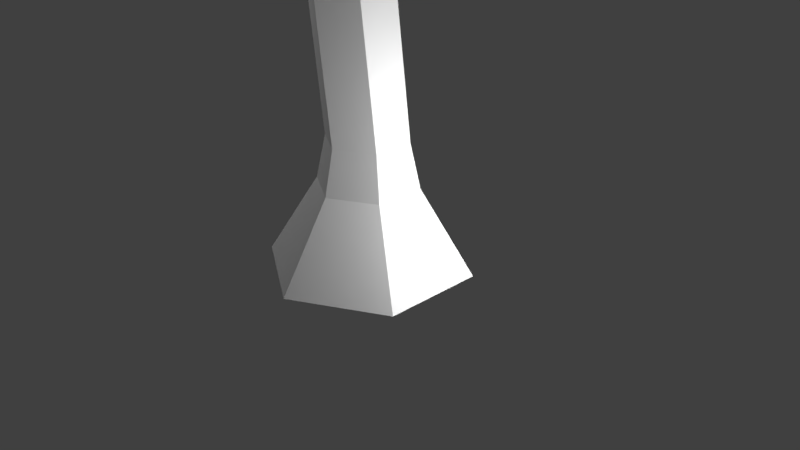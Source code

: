# Source: GreenTRee.blend  (saved by Blender 2.78.0; exported with 4.5.12 LTS)
import bpy
from mathutils import Matrix  # noqa: F401  (used for matrix-valued properties, if any)

bpy.ops.wm.read_factory_settings(use_empty=True)
scene = bpy.context.scene
scene.name = 'Scene'

# ---- collections
col_collection_1 = bpy.data.collections.new('Collection 1'); scene.collection.children.link(col_collection_1)

# ---- world
world_world = bpy.data.worlds.new('World'); scene.world = world_world
world_world.color = (0.05088, 0.05088, 0.05088)
world_world.use_sun_shadow = False
world_world.sun_shadow_jitter_overblur = 0.0
world_world.cycles.sampling_method = 'MANUAL'

# ---- cameras
cam_camera = bpy.data.cameras.new('Camera')
cam_camera.clip_end = 100.0
cam_camera.lens = 35.0
cam_camera.sensor_width = 32.0
cam_camera.sensor_height = 18.0
cam_camera.ortho_scale = 7.314
cam_camera.dof.focus_distance = 0.0
cam_camera.dof.aperture_fstop = 128.0

# ---- lights
light_point_001 = bpy.data.lights.new('Point.001', 'POINT')
light_point_001.transmission_factor = 0.0
light_point_001.energy = 331.0
light_point_001.shadow_buffer_clip_start = 0.5
light_point_001.shadow_soft_size = 0.1
light_point_001.shadow_maximum_resolution = 0.006
light_point_001.use_absolute_resolution = True
light_point = bpy.data.lights.new('Point', 'POINT')
light_point.transmission_factor = 0.0
light_point.energy = 350.0
light_point.shadow_buffer_clip_start = 0.5
light_point.shadow_soft_size = 0.1
light_point.shadow_maximum_resolution = 0.006
light_point.use_absolute_resolution = True
light_lamp = bpy.data.lights.new('Lamp', 'POINT')
light_lamp.transmission_factor = 0.0
light_lamp.cutoff_distance = 30.0
light_lamp.energy = 100.0
light_lamp.shadow_buffer_clip_start = 1.001
light_lamp.shadow_soft_size = 0.1
light_lamp.shadow_maximum_resolution = 0.006
light_lamp.use_absolute_resolution = True

# ---- meshes
me_cylinder_001 = bpy.data.meshes.new('Cylinder.001')
me_cylinder_001.from_pydata([(-3.285, -3.285, -0.4335), (3.285, -3.285, -0.4335), (-3.285, 3.285, -0.4335), (3.285, 3.285, -0.4335), (-3.285, -2.98e-08, -0.4335), (3.285, -2.98e-08, -0.4335), (-3.285, -1.643, -0.4335), (3.285, -1.643, -0.4335), (3.285, 1.643, -0.4335), (-3.285, 1.643, -0.4335), (-1.907e-06, -3.285, 0.5899), (-1.431e-06, 3.285, 0.5899), (-1.431e-06, -2.98e-08, 1.052), (-1.431e-06, -1.643, 1.052), (-1.431e-06, 1.643, 1.052), (-2.924, -3.06, 1.233), (-3.313, 3.412, 0.1701), (3.634, -2.666, 1.233), (3.246, 3.806, 0.1701), (0.3551, -2.863, 1.233), (-0.03345, 3.609, 0.1701), (-1.284, -2.961, 1.233), (-1.673, 3.511, 0.1701), (1.606, 3.708, 0.1701), (1.995, -2.764, 1.233), (-3.108, 0.01103, -0.3084), (3.45, 0.4048, -0.3084), (0.1752, 0.1333, -0.764), (-1.464, 0.0349, -0.764), (1.815, 0.2318, -0.764)], [], [(14, 8, 3, 11), (13, 7, 5, 12), (10, 1, 7, 13), (12, 5, 8, 14), (4, 12, 14, 9), (0, 10, 13, 6), (6, 13, 12, 4), (9, 14, 11, 2), (29, 23, 18, 26), (28, 22, 20, 27), (25, 16, 22, 28), (27, 20, 23, 29), (19, 27, 29, 24), (15, 25, 28, 21), (21, 28, 27, 19), (24, 29, 26, 17)])
_uv = me_cylinder_001.uv_layers.new(name='UVMap')
_uv.uv.foreach_set('vector', [0.5, 0.7499, 0.9999, 0.7499, 0.9999, 0.9999, 0.5, 0.9999, 0.5, 0.2501, 0.9999, 0.25, 0.9999, 0.5, 0.5, 0.5, 0.5, 0.0001, 0.9999, 9.998e-05, 0.9999, 0.25, 0.5, 0.2501, 0.5, 0.5, 0.9999, 0.5, 0.9999, 0.7499, 0.5, 0.7499, 0.0001, 0.5, 0.5, 0.5, 0.5, 0.7499, 0.0001, 0.75, 9.998e-05, 0.0001001, 0.5, 0.0001, 0.5, 0.2501, 0.0001, 0.2501, 0.0001, 0.2501, 0.5, 0.2501, 0.5, 0.5, 0.0001, 0.5, 0.0001, 0.75, 0.5, 0.7499, 0.5, 0.9999, 0.0001001, 0.9999, 0.5, 0.7499, 0.9999, 0.7499, 0.9999, 0.9999, 0.5, 0.9999, 0.5, 0.2501, 0.9999, 0.25, 0.9999, 0.5, 0.5, 0.5, 0.5, 0.0001, 0.9999, 9.998e-05, 0.9999, 0.25, 0.5, 0.2501, 0.5, 0.5, 0.9999, 0.5, 0.9999, 0.7499, 0.5, 0.7499, 0.0001, 0.5, 0.5, 0.5, 0.5, 0.7499, 0.0001, 0.75, 9.998e-05, 0.0001001, 0.5, 0.0001, 0.5, 0.2501, 0.0001, 0.2501, 0.0001, 0.2501, 0.5, 0.2501, 0.5, 0.5, 0.0001, 0.5, 0.0001, 0.75, 0.5, 0.7499, 0.5, 0.9999, 0.0001001, 0.9999])
me_cylinder_001.use_remesh_preserve_volume = False
me_cylinder_001.use_remesh_preserve_attributes = False
me_cylinder_001.use_mirror_vertex_groups = False
me_cylinder_001.update()
me_cylinder = bpy.data.meshes.new('Cylinder')
me_cylinder.from_pydata([(-1.276e-08, 1.367, -0.1056), (-6.489e-09, 0.6734, 1.0), (1.184, 0.6835, -0.1056), (0.5832, 0.3367, 1.0), (1.184, -0.6835, -0.1056), (0.5832, -0.3367, 1.0), (-1.323e-07, -1.367, -0.1056), (-6.536e-08, -0.6734, 1.0), (-1.184, -0.6835, -0.1056), (-0.5832, -0.3367, 1.0), (-1.184, 0.6835, -0.1056), (-0.5832, 0.3367, 1.0), (0.4701, 0.2714, 1.579), (2.722e-09, 0.5429, 1.579), (0.4701, -0.2714, 1.579), (-4.474e-08, -0.5429, 1.579), (-0.4701, -0.2714, 1.579), (-0.4701, 0.2714, 1.579), (0.1793, 0.2714, 3.773), (-0.2908, 0.5429, 3.773), (0.1793, -0.2714, 3.773), (-0.2908, -0.5429, 3.773), (-0.761, -0.2714, 3.773), (-0.761, 0.2714, 3.773), (0.5281, 0.5864, 5.188), (0.05792, 0.8578, 5.188), (0.5281, 0.04354, 5.188), (0.05792, -0.2279, 5.188), (-0.4122, 0.04354, 5.188), (-0.4122, 0.5864, 5.188), (0.4261, 0.5276, 7.028), (0.05792, 0.7401, 7.028), (0.4261, 0.1024, 7.028), (0.05792, -0.1102, 7.028), (-0.3103, 0.1024, 7.028), (-0.3103, 0.5276, 7.028), (0.4261, 0.5276, 7.725), (0.05792, 0.7401, 7.725), (0.4261, 0.1024, 7.725), (0.05792, -0.1102, 7.725), (-0.3103, 0.1024, 7.725), (-0.3103, 0.5276, 7.725), (-0.07239, 0.473, 9.883), (-0.3461, 0.631, 9.883), (-0.07239, 0.1569, 9.883), (-0.3461, -0.001075, 9.883), (-0.6198, 0.1569, 9.883), (-0.6198, 0.473, 9.883), (-0.1187, 0.4462, 10.37), (-0.3461, 0.5775, 10.37), (-0.1187, 0.1837, 10.37), (-0.3461, 0.05243, 10.37), (-0.5735, 0.1837, 10.37), (-0.5735, 0.4462, 10.37), (-0.2387, 0.377, 11.88), (-0.3461, 0.439, 11.88), (-0.2387, 0.253, 11.88), (-0.3461, 0.191, 11.88), (-0.4535, 0.253, 11.88), (-0.4535, 0.377, 11.88), (1.265, 0.2197, 7.666), (1.223, 0.4986, 7.701), (0.9758, 0.1313, 8.02), (0.9338, 0.4103, 8.055), (2.142, 0.3274, 9.122), (2.113, 0.5159, 9.145), (1.946, 0.2676, 9.361), (1.917, 0.4562, 9.385), (3.245, 0.4039, 10.12), (3.227, 0.5218, 10.14), (3.122, 0.3666, 10.27), (3.105, 0.4845, 10.29), (2.208, 0.4631, 9.605), (2.385, 0.5174, 9.388), (2.411, 0.3461, 9.366), (2.233, 0.2918, 9.583), (1.898, -0.9172, 9.586), (2.009, -0.9581, 9.45), (2.168, -0.9097, 9.576), (2.067, -0.8725, 9.7), (2.056, -2.19, 10.51), (2.1, -2.206, 10.45), (2.163, -2.187, 10.5), (2.123, -2.172, 10.55), (-1.993, 0.4509, 10.49), (-2.03, 0.2463, 10.46), (-1.836, 0.3663, 10.76), (-1.866, 0.1964, 10.74), (-2.987, 0.4919, 11.4), (-3.01, 0.3644, 11.38), (-2.889, 0.4392, 11.56), (-2.908, 0.3334, 11.55)], [], [(0, 1, 3, 2), (2, 3, 5, 4), (4, 5, 7, 6), (6, 7, 9, 8), (9, 7, 15, 16), (8, 9, 11, 10), (10, 11, 1, 0), (0, 2, 4, 6, 8, 10), (17, 16, 22, 23), (5, 3, 12, 14), (11, 9, 16, 17), (3, 1, 13, 12), (7, 5, 14, 15), (1, 11, 17, 13), (22, 21, 27, 28), (15, 14, 20, 21), (12, 13, 19, 18), (13, 17, 23, 19), (16, 15, 21, 22), (14, 12, 18, 20), (27, 26, 32, 33), (20, 18, 24, 26), (23, 22, 28, 29), (21, 20, 26, 27), (18, 19, 25, 24), (19, 23, 29, 25), (32, 30, 61, 60), (24, 25, 31, 30), (25, 29, 35, 31), (28, 27, 33, 34), (26, 24, 30, 32), (29, 28, 34, 35), (36, 37, 43, 42), (35, 34, 40, 41), (33, 32, 38, 39), (30, 31, 37, 36), (31, 35, 41, 37), (34, 33, 39, 40), (46, 52, 87, 85), (37, 41, 47, 43), (40, 39, 45, 46), (38, 36, 42, 44), (41, 40, 46, 47), (39, 38, 44, 45), (49, 53, 59, 55), (45, 44, 50, 51), (42, 43, 49, 48), (43, 47, 53, 49), (46, 45, 51, 52), (44, 42, 48, 50), (54, 55, 59, 58, 57, 56), (52, 51, 57, 58), (50, 48, 54, 56), (53, 52, 58, 59), (51, 50, 56, 57), (48, 49, 55, 54), (62, 60, 64, 66), (38, 32, 60, 62), (36, 38, 62, 63), (30, 36, 63, 61), (73, 72, 71, 69), (63, 62, 66, 67), (61, 63, 67, 65), (60, 61, 65, 64), (68, 69, 71, 70), (74, 73, 69, 68), (75, 74, 68, 70), (72, 75, 70, 71), (67, 66, 75, 72), (74, 75, 79, 78), (64, 65, 73, 74), (65, 67, 72, 73), (79, 76, 80, 83), (75, 66, 76, 79), (66, 64, 77, 76), (64, 74, 78, 77), (80, 81, 82, 83), (76, 77, 81, 80), (78, 79, 83, 82), (77, 78, 82, 81), (84, 85, 89, 88), (52, 53, 86, 87), (53, 47, 84, 86), (47, 46, 85, 84), (88, 89, 91, 90), (86, 84, 88, 90), (87, 86, 90, 91), (85, 87, 91, 89)])
_uv = me_cylinder.uv_layers.new(name='UVMap')
_uv.uv.foreach_set('vector', [-0.4068, -1.937, -0.3851, -1.467, -0.5379, -1.474, -0.717, -1.95, 1.623, 0.8723, 1.742, 0.4343, 1.982, 0.4343, 2.111, 0.8723, 1.927, 2.95, 1.623, 2.739, 1.623, 2.478, 1.927, 2.422, 0.9352, 2.841, 0.9873, 2.371, 1.225, 2.334, 1.418, 2.767, 1.225, 2.334, 0.9873, 2.371, 0.9797, 2.138, 1.171, 2.108, 1.418, 2.767, 1.225, 2.334, 1.326, 2.297, 1.623, 2.691, 0.06858, -1.845, -0.1509, -1.421, -0.3851, -1.467, -0.4068, -1.937, 2.111, -1.693, 2.531, -1.95, 2.95, -1.673, 2.95, -1.139, 2.531, -0.8813, 2.111, -1.158, 1.253, 2.078, 1.171, 2.108, 1.162, 1.243, 1.243, 1.213, 1.982, 0.4343, 1.742, 0.4343, 1.764, 0.2052, 1.958, 0.2052, 1.326, 2.297, 1.225, 2.334, 1.171, 2.108, 1.253, 2.078, -0.5379, -1.474, -0.3851, -1.467, -0.4018, -1.234, -0.525, -1.24, 0.9873, 2.371, 0.8505, 2.371, 0.8694, 2.138, 0.9797, 2.138, -0.3851, -1.467, -0.1509, -1.421, -0.213, -1.198, -0.4018, -1.234, 1.162, 1.243, 0.9702, 1.272, 0.8391, 0.7134, 1.031, 0.6837, 0.9797, 2.138, 0.8694, 2.138, 0.8599, 1.272, 0.9702, 1.272, -0.525, -1.24, -0.4018, -1.234, -0.4284, -0.3686, -0.5516, -0.3739, -0.4018, -1.234, -0.213, -1.198, -0.2396, -0.3319, -0.4284, -0.3686, 1.171, 2.108, 0.9797, 2.138, 0.9702, 1.272, 1.162, 1.243, 1.958, 0.2052, 1.764, 0.2052, 1.761, -0.6629, 1.955, -0.6629, 0.8391, 0.7134, 0.7288, 0.713, 0.684, -0.01188, 0.7704, -0.01153, 1.955, -0.6629, 1.761, -0.6629, 1.652, -1.222, 1.846, -1.222, 1.243, 1.213, 1.162, 1.243, 1.031, 0.6837, 1.112, 0.6536, 0.9702, 1.272, 0.8599, 1.272, 0.7288, 0.713, 0.8391, 0.7134, -0.5516, -0.3739, -0.4284, -0.3686, -0.6616, 0.1476, -0.7848, 0.1423, -0.4284, -0.3686, -0.2396, -0.3319, -0.4728, 0.1843, -0.6616, 0.1476, 1.927, 2.422, 2.079, 2.423, 2.079, 2.679, 1.979, 2.697, -0.7848, 0.1423, -0.6616, 0.1476, -0.7506, 0.8697, -0.8471, 0.8656, -0.6616, 0.1476, -0.4728, 0.1843, -0.6028, 0.8985, -0.7506, 0.8697, 1.031, 0.6837, 0.8391, 0.7134, 0.7704, -0.01153, 0.9205, -0.03478, 1.846, -1.222, 1.652, -1.222, 1.672, -1.95, 1.824, -1.95, 1.112, 0.6536, 1.031, 0.6837, 0.9205, -0.03478, 0.9843, -0.05838, -0.8862, 1.136, -0.7897, 1.14, -0.7636, 2.004, -0.8353, 2.001, 0.9843, -0.05838, 0.9205, -0.03478, 0.8879, -0.3067, 0.9516, -0.3303, 0.7704, -0.01153, 0.684, -0.01188, 0.6513, -0.2837, 0.7377, -0.2834, -0.8471, 0.8656, -0.7506, 0.8697, -0.7897, 1.14, -0.8862, 1.136, -0.7506, 0.8697, -0.6028, 0.8985, -0.6419, 1.169, -0.7897, 1.14, 0.9205, -0.03478, 0.7704, -0.01153, 0.7377, -0.2834, 0.8879, -0.3067, 0.8942, -1.162, 0.8605, -1.352, 1.26, -1.536, 1.333, -1.436, -0.7897, 1.14, -0.6419, 1.169, -0.6537, 2.025, -0.7636, 2.004, 0.8879, -0.3067, 0.7377, -0.2834, 0.7826, -1.144, 0.8942, -1.162, 2.263, 0.7647, 2.111, 0.7647, 2.127, -0.08946, 2.24, -0.08946, 0.9516, -0.3303, 0.8879, -0.3067, 0.8942, -1.162, 0.9416, -1.179, 0.7377, -0.2834, 0.6513, -0.2837, 0.7184, -1.145, 0.7826, -1.144, -0.7844, 2.196, -0.6931, 2.214, -0.8096, 2.801, -0.8527, 2.793, 0.7826, -1.144, 0.7184, -1.145, 0.7145, -1.338, 0.7678, -1.338, -0.8353, 2.001, -0.7636, 2.004, -0.7844, 2.196, -0.844, 2.193, -0.7636, 2.004, -0.6537, 2.025, -0.6931, 2.214, -0.7844, 2.196, 0.8942, -1.162, 0.7826, -1.144, 0.7678, -1.338, 0.8605, -1.352, 2.24, -0.08946, 2.127, -0.08946, 2.136, -0.2821, 2.23, -0.2821, 2.149, 0.8605, 2.111, 0.8387, 2.111, 0.7908, 2.149, 0.7647, 2.186, 0.7865, 2.186, 0.8344, 0.8605, -1.352, 0.7678, -1.338, 0.7175, -1.937, 0.7613, -1.943, 2.23, -0.2821, 2.136, -0.2821, 2.16, -0.8813, 2.204, -0.8813, 0.8999, -1.366, 0.8605, -1.352, 0.7613, -1.943, 0.7799, -1.95, 0.7678, -1.338, 0.7145, -1.338, 0.6923, -1.937, 0.7175, -1.937, -0.844, 2.193, -0.7844, 2.196, -0.8527, 2.793, -0.8809, 2.792, 0.4653, -0.3835, 0.4021, -0.2413, 0.06858, -0.7882, 0.1113, -0.8844, 0.6513, -0.2837, 0.684, -0.01188, 0.4021, -0.2413, 0.4653, -0.3835, 1.927, 2.725, 2.076, 2.697, 2.076, 2.872, 1.974, 2.87, -0.8471, 0.8656, -0.8862, 1.136, -1.059, 1.249, -1.146, 1.093, -1.628, 1.696, -1.575, 1.791, -1.913, 2.015, -1.95, 1.949, 0.5189, -0.414, 0.4653, -0.3835, 0.1113, -0.8844, 0.1475, -0.905, -1.146, 1.093, -1.059, 1.249, -1.466, 1.719, -1.524, 1.614, 2.272, 2.359, 2.189, 2.422, 1.85, 1.992, 1.906, 1.95, 2.569, -0.175, 2.541, -0.1397, 2.497, -0.1824, 2.525, -0.2177, 1.846, 1.88, 1.794, 1.919, 1.623, 1.693, 1.658, 1.666, 2.263, 0.3926, 2.349, 0.3695, 2.349, 0.794, 2.29, 0.8099, 2.32, -0.3556, 2.362, -0.4068, 2.525, -0.2177, 2.497, -0.1824, 2.263, -0.4116, 2.309, -0.468, 2.362, -0.4068, 2.32, -0.3556, 2.426, -0.3448, 2.362, -0.4068, 2.52, -0.8347, 2.569, -0.8223, 1.906, 1.95, 1.85, 1.992, 1.794, 1.919, 1.846, 1.88, -1.524, 1.614, -1.466, 1.719, -1.575, 1.791, -1.628, 1.696, 2.079, 2.446, 2.15, 2.422, 2.15, 2.85, 2.122, 2.86, 2.362, -0.4068, 2.309, -0.468, 2.493, -0.8813, 2.52, -0.8347, 2.263, -0.1051, 2.345, -0.1397, 2.345, 0.3695, 2.295, 0.3599, 1.906, 1.95, 1.846, 1.88, 2.132, 1.492, 2.173, 1.517, 2.379, 0.2992, 2.404, 0.2926, 2.407, 0.3211, 2.385, 0.3271, 2.345, -0.1232, 2.407, -0.1397, 2.404, 0.2926, 2.379, 0.2992, 2.132, 1.492, 2.092, 1.465, 2.24, 0.8723, 2.256, 0.8828, 2.173, 1.517, 2.132, 1.492, 2.256, 0.8828, 2.272, 0.893, 2.37, 1.335, 2.296, 1.325, 2.339, 0.8723, 2.385, 0.8784, 2.276, 1.918, 2.37, 1.919, 2.334, 2.442, 2.272, 2.449, -0.6931, 2.214, -0.6537, 2.025, -0.2292, 2.323, -0.2865, 2.427, 2.385, 1.915, 2.272, 1.918, 2.296, 1.325, 2.37, 1.335, 0.04471, 2.718, 0.06858, 2.719, 0.02888, 2.783, 0.00905, 2.782, -0.2865, 2.427, -0.2292, 2.323, 0.04471, 2.718, 0.00905, 2.782, 2.272, 2.449, 2.334, 2.442, 2.37, 2.936, 2.331, 2.94, 1.333, -1.436, 1.26, -1.536, 1.577, -1.893, 1.623, -1.831])
me_cylinder.use_remesh_preserve_volume = False
me_cylinder.use_remesh_preserve_attributes = False
me_cylinder.use_mirror_vertex_groups = False
me_cylinder.update()
me_cylinder_004 = bpy.data.meshes.new('Cylinder.004')
me_cylinder_004.from_pydata([(-3.285, -3.285, -0.4335), (3.285, -3.285, -0.4335), (-3.285, 3.285, -0.4335), (3.285, 3.285, -0.4335), (-3.285, -2.98e-08, -0.4335), (3.285, -2.98e-08, -0.4335), (-3.285, -1.643, -0.4335), (3.285, -1.643, -0.4335), (3.285, 1.643, -0.4335), (-3.285, 1.643, -0.4335), (-1.907e-06, -3.285, 0.5899), (-1.431e-06, 3.285, 0.5899), (-1.431e-06, -2.98e-08, 1.052), (-1.431e-06, -1.643, 1.052), (-1.431e-06, 1.643, 1.052), (-2.924, -3.06, 1.233), (-3.313, 3.412, 0.1701), (3.634, -2.666, 1.233), (3.246, 3.806, 0.1701), (0.3551, -2.863, 1.233), (-0.03345, 3.609, 0.1701), (-1.284, -2.961, 1.233), (-1.673, 3.511, 0.1701), (1.606, 3.708, 0.1701), (1.995, -2.764, 1.233), (-3.108, 0.01103, -0.3084), (3.45, 0.4048, -0.3084), (0.1752, 0.1333, -0.764), (-1.464, 0.0349, -0.764), (1.815, 0.2318, -0.764)], [], [(14, 8, 3, 11), (13, 7, 5, 12), (10, 1, 7, 13), (12, 5, 8, 14), (4, 12, 14, 9), (0, 10, 13, 6), (6, 13, 12, 4), (9, 14, 11, 2), (29, 23, 18, 26), (28, 22, 20, 27), (25, 16, 22, 28), (27, 20, 23, 29), (19, 27, 29, 24), (15, 25, 28, 21), (21, 28, 27, 19), (24, 29, 26, 17)])
_uv = me_cylinder_004.uv_layers.new(name='UVMap')
_uv.uv.foreach_set('vector', [0.5, 0.7499, 0.9999, 0.7499, 0.9999, 0.9999, 0.5, 0.9999, 0.5, 0.2501, 0.9999, 0.25, 0.9999, 0.5, 0.5, 0.5, 0.5, 0.0001, 0.9999, 9.998e-05, 0.9999, 0.25, 0.5, 0.2501, 0.5, 0.5, 0.9999, 0.5, 0.9999, 0.7499, 0.5, 0.7499, 0.0001, 0.5, 0.5, 0.5, 0.5, 0.7499, 0.0001, 0.75, 9.998e-05, 0.0001001, 0.5, 0.0001, 0.5, 0.2501, 0.0001, 0.2501, 0.0001, 0.2501, 0.5, 0.2501, 0.5, 0.5, 0.0001, 0.5, 0.0001, 0.75, 0.5, 0.7499, 0.5, 0.9999, 0.0001001, 0.9999, 0.5, 0.7499, 0.9999, 0.7499, 0.9999, 0.9999, 0.5, 0.9999, 0.5, 0.2501, 0.9999, 0.25, 0.9999, 0.5, 0.5, 0.5, 0.5, 0.0001, 0.9999, 9.998e-05, 0.9999, 0.25, 0.5, 0.2501, 0.5, 0.5, 0.9999, 0.5, 0.9999, 0.7499, 0.5, 0.7499, 0.0001, 0.5, 0.5, 0.5, 0.5, 0.7499, 0.0001, 0.75, 9.998e-05, 0.0001001, 0.5, 0.0001, 0.5, 0.2501, 0.0001, 0.2501, 0.0001, 0.2501, 0.5, 0.2501, 0.5, 0.5, 0.0001, 0.5, 0.0001, 0.75, 0.5, 0.7499, 0.5, 0.9999, 0.0001001, 0.9999])
me_cylinder_004.use_remesh_preserve_volume = False
me_cylinder_004.use_remesh_preserve_attributes = False
me_cylinder_004.use_mirror_vertex_groups = False
me_cylinder_004.update()
me_cylinder_005 = bpy.data.meshes.new('Cylinder.005')
me_cylinder_005.from_pydata([(-3.285, -3.285, -0.4335), (3.285, -3.285, -0.4335), (-3.285, 3.285, -0.4335), (3.285, 3.285, -0.4335), (-3.285, -2.98e-08, -0.4335), (3.285, -2.98e-08, -0.4335), (-3.285, -1.643, -0.4335), (3.285, -1.643, -0.4335), (3.285, 1.643, -0.4335), (-3.285, 1.643, -0.4335), (-1.907e-06, -3.285, 0.5899), (-1.431e-06, 3.285, 0.5899), (-1.431e-06, -2.98e-08, 1.052), (-1.431e-06, -1.643, 1.052), (-1.431e-06, 1.643, 1.052), (-2.924, -3.06, 1.233), (-3.313, 3.412, 0.1701), (3.634, -2.666, 1.233), (3.246, 3.806, 0.1701), (0.3551, -2.863, 1.233), (-0.03345, 3.609, 0.1701), (-1.284, -2.961, 1.233), (-1.673, 3.511, 0.1701), (1.606, 3.708, 0.1701), (1.995, -2.764, 1.233), (-3.108, 0.01103, -0.3084), (3.45, 0.4048, -0.3084), (0.1752, 0.1333, -0.764), (-1.464, 0.0349, -0.764), (1.815, 0.2318, -0.764)], [], [(14, 8, 3, 11), (13, 7, 5, 12), (10, 1, 7, 13), (12, 5, 8, 14), (4, 12, 14, 9), (0, 10, 13, 6), (6, 13, 12, 4), (9, 14, 11, 2), (29, 23, 18, 26), (28, 22, 20, 27), (25, 16, 22, 28), (27, 20, 23, 29), (19, 27, 29, 24), (15, 25, 28, 21), (21, 28, 27, 19), (24, 29, 26, 17)])
_uv = me_cylinder_005.uv_layers.new(name='UVMap')
_uv.uv.foreach_set('vector', [0.5, 0.7499, 0.9999, 0.7499, 0.9999, 0.9999, 0.5, 0.9999, 0.5, 0.2501, 0.9999, 0.25, 0.9999, 0.5, 0.5, 0.5, 0.5, 0.0001, 0.9999, 9.998e-05, 0.9999, 0.25, 0.5, 0.2501, 0.5, 0.5, 0.9999, 0.5, 0.9999, 0.7499, 0.5, 0.7499, 0.0001, 0.5, 0.5, 0.5, 0.5, 0.7499, 0.0001, 0.75, 9.998e-05, 0.0001001, 0.5, 0.0001, 0.5, 0.2501, 0.0001, 0.2501, 0.0001, 0.2501, 0.5, 0.2501, 0.5, 0.5, 0.0001, 0.5, 0.0001, 0.75, 0.5, 0.7499, 0.5, 0.9999, 0.0001001, 0.9999, 0.5, 0.7499, 0.9999, 0.7499, 0.9999, 0.9999, 0.5, 0.9999, 0.5, 0.2501, 0.9999, 0.25, 0.9999, 0.5, 0.5, 0.5, 0.5, 0.0001, 0.9999, 9.998e-05, 0.9999, 0.25, 0.5, 0.2501, 0.5, 0.5, 0.9999, 0.5, 0.9999, 0.7499, 0.5, 0.7499, 0.0001, 0.5, 0.5, 0.5, 0.5, 0.7499, 0.0001, 0.75, 9.998e-05, 0.0001001, 0.5, 0.0001, 0.5, 0.2501, 0.0001, 0.2501, 0.0001, 0.2501, 0.5, 0.2501, 0.5, 0.5, 0.0001, 0.5, 0.0001, 0.75, 0.5, 0.7499, 0.5, 0.9999, 0.0001001, 0.9999])
me_cylinder_005.use_remesh_preserve_volume = False
me_cylinder_005.use_remesh_preserve_attributes = False
me_cylinder_005.use_mirror_vertex_groups = False
me_cylinder_005.update()
me_cylinder_006 = bpy.data.meshes.new('Cylinder.006')
me_cylinder_006.from_pydata([(-3.285, -3.285, -0.4335), (3.285, -3.285, -0.4335), (-3.285, 3.285, -0.4335), (3.285, 3.285, -0.4335), (-3.285, -2.98e-08, -0.4335), (3.285, -2.98e-08, -0.4335), (-3.285, -1.643, -0.4335), (3.285, -1.643, -0.4335), (3.285, 1.643, -0.4335), (-3.285, 1.643, -0.4335), (-1.907e-06, -3.285, 0.5899), (-1.431e-06, 3.285, 0.5899), (-1.431e-06, -2.98e-08, 1.052), (-1.431e-06, -1.643, 1.052), (-1.431e-06, 1.643, 1.052), (-2.924, -3.06, 1.233), (-3.313, 3.412, 0.1701), (3.634, -2.666, 1.233), (3.246, 3.806, 0.1701), (0.3551, -2.863, 1.233), (-0.03345, 3.609, 0.1701), (-1.284, -2.961, 1.233), (-1.673, 3.511, 0.1701), (1.606, 3.708, 0.1701), (1.995, -2.764, 1.233), (-3.108, 0.01103, -0.3084), (3.45, 0.4048, -0.3084), (0.1752, 0.1333, -0.764), (-1.464, 0.0349, -0.764), (1.815, 0.2318, -0.764)], [], [(14, 8, 3, 11), (13, 7, 5, 12), (10, 1, 7, 13), (12, 5, 8, 14), (4, 12, 14, 9), (0, 10, 13, 6), (6, 13, 12, 4), (9, 14, 11, 2), (29, 23, 18, 26), (28, 22, 20, 27), (25, 16, 22, 28), (27, 20, 23, 29), (19, 27, 29, 24), (15, 25, 28, 21), (21, 28, 27, 19), (24, 29, 26, 17)])
_uv = me_cylinder_006.uv_layers.new(name='UVMap')
_uv.uv.foreach_set('vector', [0.5, 0.7499, 0.9999, 0.7499, 0.9999, 0.9999, 0.5, 0.9999, 0.5, 0.2501, 0.9999, 0.25, 0.9999, 0.5, 0.5, 0.5, 0.5, 0.0001, 0.9999, 9.998e-05, 0.9999, 0.25, 0.5, 0.2501, 0.5, 0.5, 0.9999, 0.5, 0.9999, 0.7499, 0.5, 0.7499, 0.0001, 0.5, 0.5, 0.5, 0.5, 0.7499, 0.0001, 0.75, 9.998e-05, 0.0001001, 0.5, 0.0001, 0.5, 0.2501, 0.0001, 0.2501, 0.0001, 0.2501, 0.5, 0.2501, 0.5, 0.5, 0.0001, 0.5, 0.0001, 0.75, 0.5, 0.7499, 0.5, 0.9999, 0.0001001, 0.9999, 0.5, 0.7499, 0.9999, 0.7499, 0.9999, 0.9999, 0.5, 0.9999, 0.5, 0.2501, 0.9999, 0.25, 0.9999, 0.5, 0.5, 0.5, 0.5, 0.0001, 0.9999, 9.998e-05, 0.9999, 0.25, 0.5, 0.2501, 0.5, 0.5, 0.9999, 0.5, 0.9999, 0.7499, 0.5, 0.7499, 0.0001, 0.5, 0.5, 0.5, 0.5, 0.7499, 0.0001, 0.75, 9.998e-05, 0.0001001, 0.5, 0.0001, 0.5, 0.2501, 0.0001, 0.2501, 0.0001, 0.2501, 0.5, 0.2501, 0.5, 0.5, 0.0001, 0.5, 0.0001, 0.75, 0.5, 0.7499, 0.5, 0.9999, 0.0001001, 0.9999])
me_cylinder_006.use_remesh_preserve_volume = False
me_cylinder_006.use_remesh_preserve_attributes = False
me_cylinder_006.use_mirror_vertex_groups = False
me_cylinder_006.update()
me_cylinder_007 = bpy.data.meshes.new('Cylinder.007')
me_cylinder_007.from_pydata([(-3.285, -3.285, -0.4335), (3.285, -3.285, -0.4335), (-3.285, 3.285, -0.4335), (3.285, 3.285, -0.4335), (-3.285, -2.98e-08, -0.4335), (3.285, -2.98e-08, -0.4335), (-3.285, -1.643, -0.4335), (3.285, -1.643, -0.4335), (3.285, 1.643, -0.4335), (-3.285, 1.643, -0.4335), (-1.907e-06, -3.285, 0.5899), (-1.431e-06, 3.285, 0.5899), (-1.431e-06, -2.98e-08, 1.052), (-1.431e-06, -1.643, 1.052), (-1.431e-06, 1.643, 1.052), (-2.924, -3.06, 1.233), (-3.313, 3.412, 0.1701), (3.634, -2.666, 1.233), (3.246, 3.806, 0.1701), (0.3551, -2.863, 1.233), (-0.03345, 3.609, 0.1701), (-1.284, -2.961, 1.233), (-1.673, 3.511, 0.1701), (1.606, 3.708, 0.1701), (1.995, -2.764, 1.233), (-3.108, 0.01103, -0.3084), (3.45, 0.4048, -0.3084), (0.1752, 0.1333, -0.764), (-1.464, 0.0349, -0.764), (1.815, 0.2318, -0.764)], [], [(14, 8, 3, 11), (13, 7, 5, 12), (10, 1, 7, 13), (12, 5, 8, 14), (4, 12, 14, 9), (0, 10, 13, 6), (6, 13, 12, 4), (9, 14, 11, 2), (29, 23, 18, 26), (28, 22, 20, 27), (25, 16, 22, 28), (27, 20, 23, 29), (19, 27, 29, 24), (15, 25, 28, 21), (21, 28, 27, 19), (24, 29, 26, 17)])
_uv = me_cylinder_007.uv_layers.new(name='UVMap')
_uv.uv.foreach_set('vector', [0.5, 0.7499, 0.9999, 0.7499, 0.9999, 0.9999, 0.5, 0.9999, 0.5, 0.2501, 0.9999, 0.25, 0.9999, 0.5, 0.5, 0.5, 0.5, 0.0001, 0.9999, 9.998e-05, 0.9999, 0.25, 0.5, 0.2501, 0.5, 0.5, 0.9999, 0.5, 0.9999, 0.7499, 0.5, 0.7499, 0.0001, 0.5, 0.5, 0.5, 0.5, 0.7499, 0.0001, 0.75, 9.998e-05, 0.0001001, 0.5, 0.0001, 0.5, 0.2501, 0.0001, 0.2501, 0.0001, 0.2501, 0.5, 0.2501, 0.5, 0.5, 0.0001, 0.5, 0.0001, 0.75, 0.5, 0.7499, 0.5, 0.9999, 0.0001001, 0.9999, 0.5, 0.7499, 0.9999, 0.7499, 0.9999, 0.9999, 0.5, 0.9999, 0.5, 0.2501, 0.9999, 0.25, 0.9999, 0.5, 0.5, 0.5, 0.5, 0.0001, 0.9999, 9.998e-05, 0.9999, 0.25, 0.5, 0.2501, 0.5, 0.5, 0.9999, 0.5, 0.9999, 0.7499, 0.5, 0.7499, 0.0001, 0.5, 0.5, 0.5, 0.5, 0.7499, 0.0001, 0.75, 9.998e-05, 0.0001001, 0.5, 0.0001, 0.5, 0.2501, 0.0001, 0.2501, 0.0001, 0.2501, 0.5, 0.2501, 0.5, 0.5, 0.0001, 0.5, 0.0001, 0.75, 0.5, 0.7499, 0.5, 0.9999, 0.0001001, 0.9999])
me_cylinder_007.use_remesh_preserve_volume = False
me_cylinder_007.use_remesh_preserve_attributes = False
me_cylinder_007.use_mirror_vertex_groups = False
me_cylinder_007.update()

# ---- objects
ob_point_001 = bpy.data.objects.new('Point.001', light_point_001)
ob_point = bpy.data.objects.new('Point', light_point)
ob_cylinder_001 = bpy.data.objects.new('Cylinder.001', me_cylinder_001)
ob_cylinder = bpy.data.objects.new('Cylinder', me_cylinder)
ob_lamp = bpy.data.objects.new('Lamp', light_lamp)
ob_camera = bpy.data.objects.new('Camera', cam_camera)
ob_cylinder_002 = bpy.data.objects.new('Cylinder.002', me_cylinder_004)
ob_cylinder_003 = bpy.data.objects.new('Cylinder.003', me_cylinder_005)
ob_cylinder_004 = bpy.data.objects.new('Cylinder.004', me_cylinder_006)
ob_cylinder_005 = bpy.data.objects.new('Cylinder.005', me_cylinder_007)

# ---- transforms, parenting, visibility, modifiers, constraints
ob_point_001.location = (-5.806, 0.3032, 5.607)
ob_point_001.lineart.crease_threshold = 0.0
ob_point.location = (2.811, 0.3032, 1.74)
ob_point.lineart.crease_threshold = 0.0
ob_cylinder_001.location = (3.349, -0.03213, 9.978)
ob_cylinder_001.rotation_euler = (0.0, -0.0, 1.394)
ob_cylinder_001.scale = (1.212, 1.212, 1.212)
ob_cylinder_001.lineart.crease_threshold = 0.0
ob_cylinder.location = (0.0, 0.0, 0.0)
ob_cylinder.lineart.crease_threshold = 0.0
ob_lamp.location = (4.076, 1.005, 13.44)
ob_lamp.rotation_euler = (0.6503, 0.05522, 1.866)
ob_lamp.lock_rotations_4d = False
ob_lamp.empty_display_type = 'ARROWS'
ob_lamp.color = (0.0, 0.0, 0.0, 0.0)
ob_lamp.lineart.crease_threshold = 0.0
ob_camera.location = (7.481, -6.508, 5.344)
ob_camera.rotation_euler = (1.109, 0.0, 0.8149)
ob_camera.lock_rotations_4d = False
ob_camera.empty_display_type = 'ARROWS'
ob_camera.color = (0.0, 0.0, 0.0, 0.0)
ob_camera.display_type = 'WIRE'
ob_camera.lineart.crease_threshold = 0.0
ob_cylinder_002.location = (-3.404, -0.03213, 11.45)
ob_cylinder_002.rotation_euler = (0.0, -0.0, 1.394)
ob_cylinder_002.scale = (1.042, 1.042, 1.042)
ob_cylinder_002.lineart.crease_threshold = 0.0
ob_cylinder_003.location = (-0.1415, -2.405, 12.21)
ob_cylinder_003.rotation_euler = (0.0, -0.0, 1.394)
ob_cylinder_003.scale = (1.2, 1.2, 1.2)
ob_cylinder_003.lineart.crease_threshold = 0.0
ob_cylinder_004.location = (-0.1415, 2.334, 12.21)
ob_cylinder_004.rotation_euler = (0.0, -0.0, -1.002)
ob_cylinder_004.scale = (1.2, 1.2, 1.2)
ob_cylinder_004.lineart.crease_threshold = 0.0
ob_cylinder_005.location = (-1.536, -0.7807, 13.65)
ob_cylinder_005.rotation_euler = (0.0, -0.0, 1.394)
ob_cylinder_005.scale = (1.549, 1.549, 1.549)
ob_cylinder_005.lineart.crease_threshold = 0.0

# ---- collection membership
col_collection_1.objects.link(ob_point_001)
col_collection_1.objects.link(ob_point)
col_collection_1.objects.link(ob_cylinder_001)
col_collection_1.objects.link(ob_cylinder)
col_collection_1.objects.link(ob_lamp)
col_collection_1.objects.link(ob_camera)
col_collection_1.objects.link(ob_cylinder_002)
col_collection_1.objects.link(ob_cylinder_003)
col_collection_1.objects.link(ob_cylinder_004)
col_collection_1.objects.link(ob_cylinder_005)

# ---- scene / render settings (as saved in the file)
scene.camera = ob_camera
scene.frame_start = 1; scene.frame_end = 250; scene.frame_set(1)
scene.render.engine = 'BLENDER_EEVEE_NEXT'
scene.render.resolution_percentage = 50
scene.render.dither_intensity = 0.0
scene.cycles.use_denoising = False
scene.cycles.samples = 128
scene.cycles.sampling_pattern = 'TABULATED_SOBOL'
scene.cycles.light_sampling_threshold = 0.0
scene.cycles.use_adaptive_sampling = False
scene.cycles.use_light_tree = False
scene.cycles.blur_glossy = 0.0
scene.cycles.sample_clamp_indirect = 0.0
scene.view_settings.view_transform = 'Standard'
bpy.context.view_layer.update()
